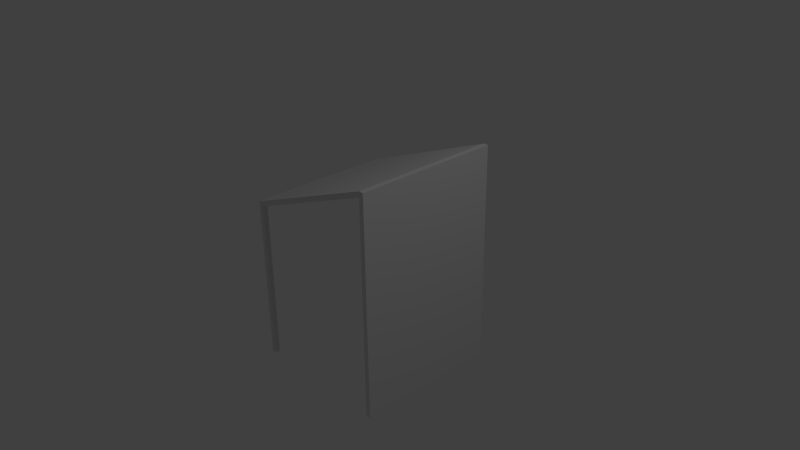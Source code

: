 # Source: salle_cote.blend  (saved by Blender 2.61.0; exported with 4.5.12 LTS)
import bpy
from mathutils import Matrix  # noqa: F401  (used for matrix-valued properties, if any)

bpy.ops.wm.read_factory_settings(use_empty=True)
scene = bpy.context.scene
scene.name = 'Scene'

# ---- collections
col_collection_1 = bpy.data.collections.new('Collection 1'); scene.collection.children.link(col_collection_1)

# ---- materials (node trees are filled in below, after node groups)
mat_material = bpy.data.materials.new('Material')
mat_material.alpha_threshold = 0.0
mat_material.use_transparent_shadow = False
mat_material.roughness = 0.5
mat_material.line_color = (0.0, 0.0, 0.0, 1.0)

# ---- material node trees

# ---- world
world_world = bpy.data.worlds.new('World'); scene.world = world_world
world_world.color = (0.05088, 0.05088, 0.05088)
world_world.use_sun_shadow = False
world_world.sun_shadow_jitter_overblur = 0.0
world_world.cycles.sampling_method = 'MANUAL'
world_world.cycles.sample_map_resolution = 256

# ---- cameras
cam_camera = bpy.data.cameras.new('Camera')
cam_camera.clip_end = 100.0
cam_camera.lens = 35.0
cam_camera.sensor_width = 32.0
cam_camera.sensor_height = 18.0
cam_camera.ortho_scale = 7.314
cam_camera.dof.focus_distance = 0.0
cam_camera.dof.aperture_fstop = 128.0

# ---- lights
light_lamp = bpy.data.lights.new('Lamp', 'POINT')
light_lamp.transmission_factor = 0.0
light_lamp.cutoff_distance = 30.0
light_lamp.energy = 100.0
light_lamp.shadow_buffer_clip_start = 1.001
light_lamp.shadow_soft_size = 1.0
light_lamp.shadow_maximum_resolution = 0.006
light_lamp.use_absolute_resolution = True
light_lamp.cycles.use_multiple_importance_sampling = False

# ---- meshes
me_cube = bpy.data.meshes.new('Cube')
me_cube.from_pydata([(1.0, 1.0, -1.0), (1.0, -1.0, -1.0), (-1.0, -1.0, -1.0), (-1.0, 1.0, -1.0), (1.0, 1.0, 1.0), (1.0, -1.0, 1.0), (-1.0, -1.0, 0.5), (-1.0, 1.0, 0.5), (1.0, 0.9333, -1.0), (1.0, -0.9333, -1.0), (-1.0, -0.9333, -1.0), (-1.0, 0.9333, -1.0), (1.0, 0.9333, 1.0), (1.0, -0.9333, 1.0), (-1.0, -0.9333, 0.5002), (-1.0, 0.9333, 0.4998), (1.0, 1.0, -0.95), (1.0, 1.0, 0.95), (1.0, -1.0, -0.95), (1.0, -1.0, 0.95), (-1.0, -1.0, -0.95), (-1.0, -1.0, 0.45), (-1.0, 1.0, -0.95), (-1.0, 1.0, 0.45), (1.0, 0.9333, -0.95), (1.0, 0.9333, 0.95), (1.0, -0.9333, -0.95), (1.0, -0.9333, 0.95), (-1.0, -0.9333, -0.95), (-1.0, -0.9333, 0.4493), (-1.0, 0.9333, -0.95), (-1.0, 0.9333, 0.4503), (0.9333, 1.0, -1.0), (0.9333, -1.0, -1.0), (0.9333, 1.0, 1.0), (0.9333, -1.0, 1.0), (0.9333, 0.9333, -1.0), (0.9333, -0.9333, -1.0), (0.9333, 0.9333, 1.0), (0.9333, -0.9333, 1.0), (0.9333, -1.0, -0.95), (0.9333, -1.0, 0.95), (0.9333, 1.0, 0.95), (0.9333, 1.0, -0.95), (-0.9333, 1.0, -0.95), (-0.9333, 1.0, -0.95), (-0.9333, 1.0, 0.4634), (-0.9333, -1.0, 0.4634), (-0.9333, -1.0, -0.95), (-0.9333, -0.9333, 0.5137), (-0.9333, 0.9333, 0.5132), (-0.9333, -0.9333, -1.0), (-0.9333, 0.9333, -1.0), (-0.9333, -1.0, 0.5134), (-0.9333, 1.0, 0.5134), (-0.9333, -1.0, -1.0), (-0.9333, 1.0, -1.0), (-0.9333, -0.9333, 0.4632), (-0.9333, -0.9333, -0.9501), (-0.9333, 0.9333, 0.4633), (-0.9333, 0.9333, -0.95), (0.9333, 0.9333, -0.9499), (0.9333, 0.9333, 0.9499), (0.9333, -0.9333, -0.95), (0.9333, -0.9333, 0.95)], [(44, 60), (38, 62), (39, 64)], [(12, 25, 17, 4), (25, 24, 16, 17), (0, 16, 24, 8), (13, 27, 25, 12), (27, 26, 24, 25), (26, 9, 8, 24), (5, 19, 27, 13), (19, 18, 26, 27), (18, 1, 9, 26), (14, 29, 21, 6), (29, 28, 20, 21), (28, 10, 2, 20), (15, 31, 29, 14), (7, 23, 31, 15), (23, 22, 30, 31), (22, 3, 11, 30), (32, 0, 8, 36), (52, 11, 3, 56), (9, 37, 36, 8), (1, 33, 37, 9), (55, 2, 10, 51), (15, 50, 54, 7), (50, 38, 34, 54), (38, 12, 4, 34), (14, 49, 50, 15), (49, 39, 38, 50), (39, 13, 12, 38), (6, 53, 49, 14), (53, 35, 39, 49), (35, 5, 13, 39), (18, 40, 33, 1), (48, 20, 2, 55), (19, 41, 40, 18), (47, 21, 20, 48), (5, 35, 41, 19), (35, 53, 47, 41), (53, 6, 21, 47), (17, 42, 34, 4), (42, 46, 54, 34), (46, 23, 7, 54), (16, 43, 42, 17), (45, 22, 23, 46), (0, 32, 43, 16), (56, 3, 22, 45), (10, 28, 58, 51), (48, 55, 51, 58), (28, 29, 57, 58), (47, 48, 58, 57), (14, 49, 57, 29), (53, 49, 57, 47), (11, 52, 60, 30), (30, 60, 59, 31), (15, 31, 59, 50), (54, 46, 59, 50), (8, 24, 61, 36), (33, 40, 63, 37), (40, 41, 64, 63), (36, 37, 63, 61), (61, 63, 64, 62), (57, 59, 62, 64), (41, 47, 57, 64), (32, 36, 61, 43), (42, 43, 61, 62), (45, 46, 59, 60), (45, 60, 52, 56), (59, 46, 42, 62), (29, 31, 59, 57)])
me_cube.materials.append(mat_material)
me_cube.use_remesh_preserve_volume = False
me_cube.use_remesh_preserve_attributes = False
me_cube.use_mirror_vertex_groups = False
me_cube.update()

# ---- objects
ob_cube = bpy.data.objects.new('Cube', me_cube)
ob_lamp = bpy.data.objects.new('Lamp', light_lamp)
ob_camera = bpy.data.objects.new('Camera', cam_camera)

# ---- transforms, parenting, visibility, modifiers, constraints
ob_cube.location = (0.0, 0.0, 0.0)
ob_cube.scale = (1.0, 1.0, 1.5)
ob_cube.lock_rotations_4d = False
ob_cube.empty_display_type = 'ARROWS'
ob_cube.lineart.crease_threshold = 0.0
ob_lamp.location = (4.076, 1.005, 5.904)
ob_lamp.rotation_euler = (0.6503, 0.05522, 1.866)
ob_lamp.lock_rotations_4d = False
ob_lamp.empty_display_type = 'ARROWS'
ob_lamp.color = (0.0, 0.0, 0.0, 0.0)
ob_lamp.lineart.crease_threshold = 0.0
ob_camera.location = (7.481, -6.508, 5.344)
ob_camera.rotation_euler = (1.109, 0.01082, 0.8149)
ob_camera.lock_rotations_4d = False
ob_camera.empty_display_type = 'ARROWS'
ob_camera.color = (0.0, 0.0, 0.0, 0.0)
ob_camera.display_type = 'WIRE'
ob_camera.lineart.crease_threshold = 0.0

# ---- collection membership
col_collection_1.objects.link(ob_cube)
col_collection_1.objects.link(ob_lamp)
col_collection_1.objects.link(ob_camera)

# ---- scene / render settings (as saved in the file)
scene.camera = ob_camera
scene.frame_start = 1; scene.frame_end = 250; scene.frame_set(1)
scene.render.engine = 'BLENDER_EEVEE_NEXT'
scene.render.image_settings.color_mode = 'RGB'
scene.render.image_settings.compression = 90
scene.render.resolution_percentage = 50
scene.render.dither_intensity = 0.0
scene.render.bake_margin = 2
scene.render.bake_bias = 0.0
scene.cycles.use_denoising = False
scene.cycles.samples = 10
scene.cycles.sampling_pattern = 'TABULATED_SOBOL'
scene.cycles.light_sampling_threshold = 0.0
scene.cycles.use_adaptive_sampling = False
scene.cycles.use_light_tree = False
scene.cycles.blur_glossy = 0.0
scene.cycles.volume_bounces = 1
scene.cycles.pixel_filter_type = 'GAUSSIAN'
scene.cycles.sample_clamp_indirect = 0.0
scene.view_settings.view_transform = 'Standard'
bpy.context.view_layer.update()
